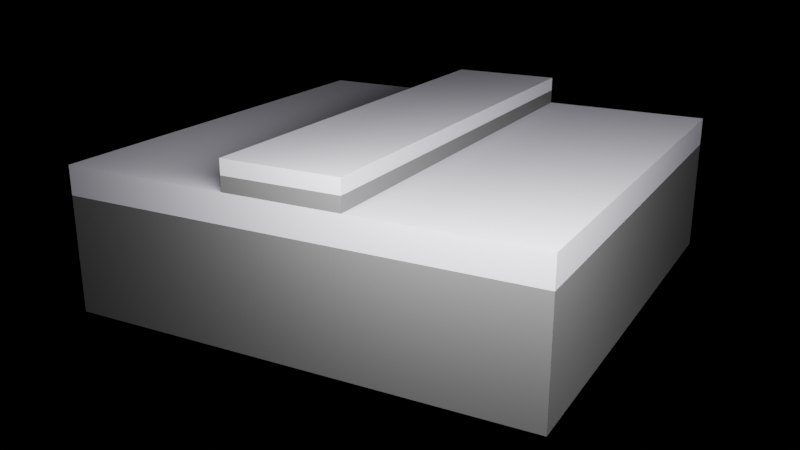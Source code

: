 # Source: Resist_stripping.blend  (saved by Blender 4.2.66; exported with 4.5.12 LTS)
import bpy
from mathutils import Matrix  # noqa: F401  (used for matrix-valued properties, if any)

bpy.ops.wm.read_factory_settings(use_empty=True)
scene = bpy.context.scene
scene.name = 'Scene'

# ---- collections
col_collection = bpy.data.collections.new('Collection'); scene.collection.children.link(col_collection)

# ---- materials (node trees are filled in below, after node groups)
mat_silicon = bpy.data.materials.new('Silicon')
mat_silicon.alpha_threshold = 0.0
mat_silicon.use_transparent_shadow = False
mat_silicon.roughness = 0.5
mat_silicon.line_color = (0.0, 0.0, 0.0, 1.0)
mat_resist = bpy.data.materials.new('Resist')
mat_resist.alpha_threshold = 0.0
mat_resist.use_transparent_shadow = False
mat_resist.roughness = 0.5
mat_resist.line_color = (0.0, 0.0, 0.0, 1.0)
mat_glass_001 = bpy.data.materials.new('Glass.001')
mat_glass_001.alpha_threshold = 0.0
mat_glass_001.use_transparent_shadow = False
mat_glass_001.roughness = 0.5
mat_glass_001.line_color = (0.0, 0.0, 0.0, 1.0)

# ---- material node trees
mat_silicon.use_nodes = True; mat_silicon.node_tree.nodes.clear()
_N = mat_silicon.node_tree.nodes; _L = mat_silicon.node_tree.links
n0 = _N.new('ShaderNodeOutputMaterial'); n0.name = 'Material Output'; n0.location = (300, 300)
n1 = _N.new('ShaderNodeBsdfPrincipled'); n1.name = 'Principled BSDF'; n1.location = (10, 300)
n1.inputs[0].default_value = (0.0643, 0.0643, 0.0643, 1.0)
n1.inputs[1].default_value = 0.5
n1.inputs[3].default_value = 1.45
n1.inputs[4].default_value = 0.8
_L.new(n1.outputs[0], n0.inputs[0])
n0.is_active_output = True
mat_resist.use_nodes = True; mat_resist.node_tree.nodes.clear()
_N = mat_resist.node_tree.nodes; _L = mat_resist.node_tree.links
n0 = _N.new('ShaderNodeOutputMaterial'); n0.name = 'Material Output'; n0.location = (300, 300)
n1 = _N.new('ShaderNodeBsdfPrincipled'); n1.name = 'Principled BSDF'; n1.location = (10, 300)
n1.inputs[0].default_value = (0.8696, 0.3756, 0.2897, 1.0)
n1.inputs[1].default_value = 0.5
n1.inputs[3].default_value = 1.45
n1.inputs[4].default_value = 0.25
_L.new(n1.outputs[0], n0.inputs[0])
n0.is_active_output = True
mat_glass_001.use_nodes = True; mat_glass_001.node_tree.nodes.clear()
_N = mat_glass_001.node_tree.nodes; _L = mat_glass_001.node_tree.links
n0 = _N.new('ShaderNodeOutputMaterial'); n0.name = 'Material Output'; n0.location = (300, 300)
n1 = _N.new('ShaderNodeBsdfPrincipled'); n1.name = 'Principled BSDF'; n1.location = (10, 300)
n1.inputs[0].default_value = (0.513, 0.5039, 0.5632, 1.0)
n1.inputs[1].default_value = 0.5
n1.inputs[3].default_value = 1.45
n1.inputs[4].default_value = 0.5
_L.new(n1.outputs[0], n0.inputs[0])
n0.is_active_output = True

# ---- world
world_world = bpy.data.worlds.new('World'); scene.world = world_world
world_world.use_nodes = True; world_world.node_tree.nodes.clear()
_N = world_world.node_tree.nodes; _L = world_world.node_tree.links
n0 = _N.new('ShaderNodeOutputWorld'); n0.name = 'World Output'; n0.location = (300, 300)
n1 = _N.new('ShaderNodeBackground'); n1.name = 'Background'; n1.location = (10, 300)
n1.inputs[0].default_value = (0.0, 0.0, 0.0, 1.0)
_L.new(n1.outputs[0], n0.inputs[0])
n0.is_active_output = True
world_world.color = (0.05088, 0.05088, 0.05088)
world_world.sun_shadow_jitter_overblur = 0.0

# ---- cameras
cam_camera = bpy.data.cameras.new('Camera')
cam_camera.clip_end = 100.0
cam_camera.lens = 43.0
cam_camera.ortho_scale = 7.314

# ---- lights
light_light = bpy.data.lights.new('Light', 'AREA')
light_light.energy = 1e+05
light_light.shadow_soft_size = 4.518
light_light.shape = 'RECTANGLE'
light_light.size = 37.06
light_light.size_y = 5.682

# ---- meshes
me_cube_001 = bpy.data.meshes.new('Cube.001')
me_cube_001.from_pydata([(1.0, 1.0, 1.0), (1.0, 1.0, -1.0), (1.0, -1.0, 1.0), (1.0, -1.0, -1.0), (-1.0, 1.0, 1.0), (-1.0, 1.0, -1.0), (-1.0, -1.0, 1.0), (-1.0, -1.0, -1.0)], [], [(0, 4, 6, 2), (3, 2, 6, 7), (7, 6, 4, 5), (5, 1, 3, 7), (1, 0, 2, 3), (5, 4, 0, 1)])
_uv = me_cube_001.uv_layers.new(name='UVMap')
_uv.uv.foreach_set('vector', [0.625, 0.5, 0.875, 0.5, 0.875, 0.75, 0.625, 0.75, 0.375, 0.75, 0.625, 0.75, 0.625, 1.0, 0.375, 1.0, 0.375, 0.0, 0.625, 0.0, 0.625, 0.25, 0.375, 0.25, 0.125, 0.5, 0.375, 0.5, 0.375, 0.75, 0.125, 0.75, 0.375, 0.5, 0.625, 0.5, 0.625, 0.75, 0.375, 0.75, 0.375, 0.25, 0.625, 0.25, 0.625, 0.5, 0.375, 0.5])
me_cube_001.materials.append(mat_silicon)
me_cube_001.use_mirror_vertex_groups = False
me_cube_001.update()
me_cube_002 = bpy.data.meshes.new('Cube.002')
me_cube_002.from_pydata([(1.0, 1.0, 1.0), (1.0, 1.0, -1.0), (1.0, -1.0, 1.0), (1.0, -1.0, -1.0), (-1.0, 1.0, 1.0), (-1.0, 1.0, -1.0), (-1.0, -1.0, 1.0), (-1.0, -1.0, -1.0)], [], [(0, 4, 6, 2), (3, 2, 6, 7), (7, 6, 4, 5), (5, 1, 3, 7), (1, 0, 2, 3), (5, 4, 0, 1)])
_uv = me_cube_002.uv_layers.new(name='UVMap')
_uv.uv.foreach_set('vector', [0.625, 0.5, 0.875, 0.5, 0.875, 0.75, 0.625, 0.75, 0.375, 0.75, 0.625, 0.75, 0.625, 1.0, 0.375, 1.0, 0.375, 0.0, 0.625, 0.0, 0.625, 0.25, 0.375, 0.25, 0.125, 0.5, 0.375, 0.5, 0.375, 0.75, 0.125, 0.75, 0.375, 0.5, 0.625, 0.5, 0.625, 0.75, 0.375, 0.75, 0.375, 0.25, 0.625, 0.25, 0.625, 0.5, 0.375, 0.5])
me_cube_002.materials.append(mat_silicon)
me_cube_002.use_mirror_vertex_groups = False
me_cube_002.update()
me_cube_004 = bpy.data.meshes.new('Cube.004')
me_cube_004.from_pydata([(1.0, 1.0, 1.0), (1.0, 1.0, -1.0), (1.0, -1.0, 1.0), (1.0, -1.0, -1.0), (-1.0, 1.0, 1.0), (-1.0, 1.0, -1.0), (-1.0, -1.0, 1.0), (-1.0, -1.0, -1.0)], [], [(0, 4, 6, 2), (3, 2, 6, 7), (7, 6, 4, 5), (5, 1, 3, 7), (1, 0, 2, 3), (5, 4, 0, 1)])
_uv = me_cube_004.uv_layers.new(name='UVMap')
_uv.uv.foreach_set('vector', [0.625, 0.5, 0.875, 0.5, 0.875, 0.75, 0.625, 0.75, 0.375, 0.75, 0.625, 0.75, 0.625, 1.0, 0.375, 1.0, 0.375, 0.0, 0.625, 0.0, 0.625, 0.25, 0.375, 0.25, 0.125, 0.5, 0.375, 0.5, 0.375, 0.75, 0.125, 0.75, 0.375, 0.5, 0.625, 0.5, 0.625, 0.75, 0.375, 0.75, 0.375, 0.25, 0.625, 0.25, 0.625, 0.5, 0.375, 0.5])
me_cube_004.materials.append(mat_resist)
me_cube_004.use_mirror_vertex_groups = False
me_cube_004.update()
me_cube_005 = bpy.data.meshes.new('Cube.005')
me_cube_005.from_pydata([(1.0, 1.0, 1.0), (1.0, 1.0, -1.0), (1.0, -1.0, 1.0), (1.0, -1.0, -1.0), (-1.0, 1.0, 1.0), (-1.0, 1.0, -1.0), (-1.0, -1.0, 1.0), (-1.0, -1.0, -1.0)], [], [(0, 4, 6, 2), (3, 2, 6, 7), (7, 6, 4, 5), (5, 1, 3, 7), (1, 0, 2, 3), (5, 4, 0, 1)])
_uv = me_cube_005.uv_layers.new(name='UVMap')
_uv.uv.foreach_set('vector', [0.625, 0.5, 0.875, 0.5, 0.875, 0.75, 0.625, 0.75, 0.375, 0.75, 0.625, 0.75, 0.625, 1.0, 0.375, 1.0, 0.375, 0.0, 0.625, 0.0, 0.625, 0.25, 0.375, 0.25, 0.125, 0.5, 0.375, 0.5, 0.375, 0.75, 0.125, 0.75, 0.375, 0.5, 0.625, 0.5, 0.625, 0.75, 0.375, 0.75, 0.375, 0.25, 0.625, 0.25, 0.625, 0.5, 0.375, 0.5])
me_cube_005.materials.append(mat_glass_001)
me_cube_005.use_mirror_vertex_groups = False
me_cube_005.update()
me_cube_006 = bpy.data.meshes.new('Cube.006')
me_cube_006.from_pydata([(1.0, 1.0, 1.0), (1.0, 1.0, -1.0), (1.0, -1.0, 1.0), (1.0, -1.0, -1.0), (-1.0, 1.0, 1.0), (-1.0, 1.0, -1.0), (-1.0, -1.0, 1.0), (-1.0, -1.0, -1.0)], [], [(0, 4, 6, 2), (3, 2, 6, 7), (7, 6, 4, 5), (5, 1, 3, 7), (1, 0, 2, 3), (5, 4, 0, 1)])
_uv = me_cube_006.uv_layers.new(name='UVMap')
_uv.uv.foreach_set('vector', [0.625, 0.5, 0.875, 0.5, 0.875, 0.75, 0.625, 0.75, 0.375, 0.75, 0.625, 0.75, 0.625, 1.0, 0.375, 1.0, 0.375, 0.0, 0.625, 0.0, 0.625, 0.25, 0.375, 0.25, 0.125, 0.5, 0.375, 0.5, 0.375, 0.75, 0.125, 0.75, 0.375, 0.5, 0.625, 0.5, 0.625, 0.75, 0.375, 0.75, 0.375, 0.25, 0.625, 0.25, 0.625, 0.5, 0.375, 0.5])
me_cube_006.materials.append(mat_resist)
me_cube_006.use_mirror_vertex_groups = False
me_cube_006.update()
me_cube_007 = bpy.data.meshes.new('Cube.007')
me_cube_007.from_pydata([(1.0, 1.0, 1.0), (1.0, 1.0, -1.0), (1.0, -1.0, 1.0), (1.0, -1.0, -1.0), (-1.0, 1.0, 1.0), (-1.0, 1.0, -1.0), (-1.0, -1.0, 1.0), (-1.0, -1.0, -1.0)], [], [(0, 4, 6, 2), (3, 2, 6, 7), (7, 6, 4, 5), (5, 1, 3, 7), (1, 0, 2, 3), (5, 4, 0, 1)])
_uv = me_cube_007.uv_layers.new(name='UVMap')
_uv.uv.foreach_set('vector', [0.625, 0.5, 0.875, 0.5, 0.875, 0.75, 0.625, 0.75, 0.375, 0.75, 0.625, 0.75, 0.625, 1.0, 0.375, 1.0, 0.375, 0.0, 0.625, 0.0, 0.625, 0.25, 0.375, 0.25, 0.125, 0.5, 0.375, 0.5, 0.375, 0.75, 0.125, 0.75, 0.375, 0.5, 0.625, 0.5, 0.625, 0.75, 0.375, 0.75, 0.375, 0.25, 0.625, 0.25, 0.625, 0.5, 0.375, 0.5])
me_cube_007.materials.append(mat_glass_001)
me_cube_007.use_mirror_vertex_groups = False
me_cube_007.update()

# ---- objects
ob_light = bpy.data.objects.new('Light', light_light)
ob_camera = bpy.data.objects.new('Camera', cam_camera)
ob_silicon = bpy.data.objects.new('Silicon', me_cube_001)
ob_substrate = bpy.data.objects.new('Substrate', me_cube_002)
ob_resist1 = bpy.data.objects.new('Resist1', me_cube_004)
ob_exposed_resist = bpy.data.objects.new('Exposed resist', me_cube_005)
ob_resist2 = bpy.data.objects.new('Resist2', me_cube_006)
ob_box_001 = bpy.data.objects.new('BOX.001', me_cube_007)

# ---- transforms, parenting, visibility, modifiers, constraints
ob_light.location = (21.6, 19.97, 9.537)
ob_light.rotation_euler = (1.118, -0.09154, 1.791)
ob_light.lock_rotations_4d = False
ob_light.empty_display_type = 'ARROWS'
ob_light.color = (0.0, 0.0, 0.0, 0.0)
ob_light.lineart.crease_threshold = 0.0
ob_camera.location = (56.62, 29.63, 17.15)
ob_camera.rotation_euler = (1.234, 6.61e-07, 2.069)
ob_camera.scale = (1.0, 1.0, 1.0)
ob_camera.lock_rotations_4d = False
ob_camera.empty_display_type = 'ARROWS'
ob_camera.color = (0.0, 0.0, 0.0, 0.0)
ob_camera.display_type = 'WIRE'
ob_camera.lineart.crease_threshold = 0.0
ob_silicon.location = (0.01, 0.0, 1.5)
ob_silicon.scale = (16.0, 4.0, 0.5)
ob_silicon.lock_rotations_4d = False
ob_silicon.empty_display_type = 'ARROWS'
ob_silicon.lineart.crease_threshold = 0.0
ob_substrate.location = (0.0, 0.0, -5.0)
ob_substrate.scale = (16.0, 16.0, 4.0)
ob_substrate.lock_rotations_4d = False
ob_substrate.empty_display_type = 'ARROWS'
ob_substrate.lineart.crease_threshold = 0.0
ob_resist1.location = (0.0, -10.0, 2.5)
ob_resist1.scale = (16.0, 6.0, 0.5)
ob_resist1.lock_rotations_4d = False
ob_resist1.empty_display_type = 'ARROWS'
ob_resist1.hide_render = True
ob_resist1.lineart.crease_threshold = 0.0
ob_exposed_resist.location = (0.0, 0.0, 2.5)
ob_exposed_resist.scale = (16.0, 4.0, 0.5)
ob_exposed_resist.lock_rotations_4d = False
ob_exposed_resist.empty_display_type = 'ARROWS'
ob_exposed_resist.lineart.crease_threshold = 0.0
ob_resist2.location = (0.0, 10.0, 2.5)
ob_resist2.scale = (16.0, 6.0, 0.5)
ob_resist2.lock_rotations_4d = False
ob_resist2.empty_display_type = 'ARROWS'
ob_resist2.hide_render = True
ob_resist2.lineart.crease_threshold = 0.0
ob_box_001.location = (0.0, 0.0, 0.0)
ob_box_001.scale = (16.0, 16.0, 1.0)
ob_box_001.lock_rotations_4d = False
ob_box_001.empty_display_type = 'ARROWS'
ob_box_001.lineart.crease_threshold = 0.0

# ---- collection membership
col_collection.objects.link(ob_light)
col_collection.objects.link(ob_camera)
col_collection.objects.link(ob_silicon)
col_collection.objects.link(ob_substrate)
col_collection.objects.link(ob_resist1)
col_collection.objects.link(ob_exposed_resist)
col_collection.objects.link(ob_resist2)
col_collection.objects.link(ob_box_001)

# ---- scene / render settings (as saved in the file)
scene.camera = ob_camera
scene.frame_start = 1; scene.frame_end = 250; scene.frame_set(1)
scene.render.engine = 'CYCLES'
scene.cycles.samples = 50
bpy.context.view_layer.update()
